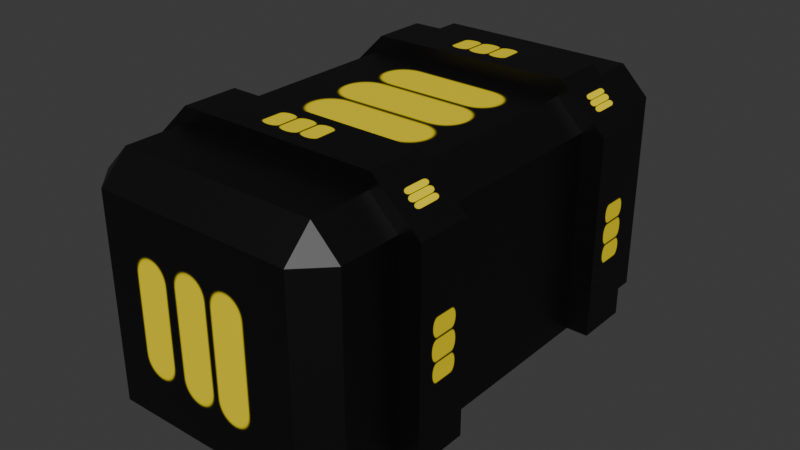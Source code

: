 # Source: medkit.blend  (saved by Blender 4.3.34; exported with 4.5.12 LTS)
import bpy
from mathutils import Matrix  # noqa: F401  (used for matrix-valued properties, if any)

bpy.ops.wm.read_factory_settings(use_empty=True)
scene = bpy.context.scene
scene.name = 'Scene'

# ---- collections
col_collection = bpy.data.collections.new('Collection'); scene.collection.children.link(col_collection)

# ---- images (referenced by path relative to the original .blend; pixels are not part of the script)
import os
ASSET_DIR = os.environ.get("B2B_ASSET_DIR", "")  # directory of the original .blend (textures are referenced by path, not embedded)
HERE = os.path.dirname(os.path.abspath(__file__))  # packed textures are extracted next to this script under _unpacked/

def load_image(name, relpath, width, height, colorspace="sRGB"):
    """Load a texture the original file referenced (path relative to the .blend, or extracted next to this script)."""
    p = next((c for c in (os.path.join(HERE, relpath), os.path.join(ASSET_DIR, relpath)) if relpath and os.path.exists(c)), "")
    if p:
        img = bpy.data.images.load(p, check_existing=True)
        img.name = name
    else:  # same state as the original file: an image datablock whose file is absent (Cycles renders it pink)
        img = bpy.data.images.new(name, width, height)
        img.source = "FILE"
        img.filepath = "//" + (relpath or name)
    img.colorspace_settings.name = colorspace
    return img
img_material_base_color = load_image('Material Base Color', '_unpacked/Material_Base_Color.64de3e6a.png', 1024, 1024, 'sRGB')
img_ammo = load_image('ammo', '_unpacked/ammo.55e30624.png', 1024, 1024, 'sRGB')

# ---- materials (node trees are filled in below, after node groups)
mat_material = bpy.data.materials.new('Material')
mat_material.alpha_threshold = 0.0
mat_material.roughness = 0.5
mat_material.line_color = (0.0, 0.0, 0.0, 1.0)
mat_material_002 = bpy.data.materials.new('Material.002')

# ---- material node trees
mat_material.use_nodes = True; mat_material.node_tree.nodes.clear()
_N = mat_material.node_tree.nodes; _L = mat_material.node_tree.links
n0 = _N.new('ShaderNodeOutputMaterial'); n0.name = 'Material Output'; n0.location = (300, 300)
n1 = _N.new('ShaderNodeBsdfPrincipled'); n1.name = 'Principled BSDF'; n1.location = (10, 300)
n1.inputs[3].default_value = 1.45
n2 = _N.new('ShaderNodeTexImage'); n2.name = 'Image Texture'; n2.location = (-280, 275)
n2.image = img_material_base_color
_L.new(n1.outputs[0], n0.inputs[0])
_L.new(n2.outputs[0], n1.inputs[0])
n0.is_active_output = True
mat_material_002.use_nodes = True; mat_material_002.node_tree.nodes.clear()
_N = mat_material_002.node_tree.nodes; _L = mat_material_002.node_tree.links
n0 = _N.new('ShaderNodeBsdfPrincipled'); n0.name = 'Principled BSDF'; n0.location = (10, 300)
n1 = _N.new('ShaderNodeOutputMaterial'); n1.name = 'Material Output'; n1.location = (300, 300)
n2 = _N.new('ShaderNodeTexImage'); n2.name = 'Image Texture'; n2.location = (-280, 275)
n2.image = img_ammo
_L.new(n0.outputs[0], n1.inputs[0])
_L.new(n2.outputs[0], n0.inputs[0])
n1.is_active_output = True

# ---- world
world_world = bpy.data.worlds.new('World'); scene.world = world_world
world_world.use_nodes = True; world_world.node_tree.nodes.clear()
_N = world_world.node_tree.nodes; _L = world_world.node_tree.links
n0 = _N.new('ShaderNodeOutputWorld'); n0.name = 'World Output'; n0.location = (300, 300)
n1 = _N.new('ShaderNodeBackground'); n1.name = 'Background'; n1.location = (10, 300)
n1.inputs[0].default_value = (0.05088, 0.05088, 0.05088, 1.0)
_L.new(n1.outputs[0], n0.inputs[0])
n0.is_active_output = True
world_world.color = (0.05088, 0.05088, 0.05088)
world_world.sun_shadow_jitter_overblur = 0.0

# ---- meshes
me_cube = bpy.data.meshes.new('Cube')
me_cube.from_pydata([], [], [])
_uv = me_cube.uv_layers.new(name='UVMap')
_uv.uv.foreach_set('vector', [])
me_cube.materials.append(mat_material)
me_cube.use_mirror_vertex_groups = False
me_cube.update()
me_cube_002 = bpy.data.meshes.new('Cube.002')
me_cube_002.from_pydata([(-0.1727, -0.3854, -0.05641), (-0.1727, -0.4351, -0.006729), (-0.2224, -0.3844, -0.006729), (-0.1727, -0.4351, 0.3577), (-0.1727, -0.3854, 0.4073), (-0.2224, -0.3854, 0.3577), (-0.1727, 0.3854, -0.05641), (-0.2221, 0.3906, -0.007948), (-0.1727, 0.4351, -0.006729), (-0.1727, 0.3854, 0.4073), (-0.1727, 0.4351, 0.3577), (-0.2224, 0.3854, 0.3577), (0.1917, -0.3854, -0.05641), (0.2414, -0.3854, -0.006729), (0.1917, -0.4351, -0.006729), (0.1917, -0.3854, 0.4073), (0.1917, -0.4351, 0.3577), (0.2414, -0.3854, 0.3577), (0.1917, 0.3854, -0.05641), (0.1917, 0.4351, -0.006729), (0.2414, 0.3854, -0.006729), (0.1917, 0.3854, 0.4073), (0.2414, 0.3854, 0.3577), (0.1917, 0.4351, 0.3577), (-0.1731, 0.175, 0.4332), (0.1963, 0.2761, 0.3933), (0.1963, 0.2761, 0.436), (-0.1731, 0.175, 0.3904), (0.1963, 0.1774, 0.436), (0.1963, 0.1774, 0.3933), (-0.1731, 0.2738, 0.3904), (-0.173, -0.1738, 0.4344), (-0.173, -0.1738, 0.3916), (0.1955, -0.1769, 0.4353), (0.1955, -0.1769, 0.3925), (-0.173, -0.2725, 0.4344), (-0.173, -0.2725, 0.3916), (0.1955, -0.2757, 0.4353), (0.1955, -0.2757, 0.3925), (0.2364, -0.2747, -0.006769), (0.2791, -0.2747, -0.006769), (0.2374, -0.2755, 0.3587), (0.2801, -0.2755, 0.3587), (0.2364, -0.176, -0.006769), (0.2791, -0.176, -0.006769), (0.2374, -0.1767, 0.3587), (0.2801, -0.1767, 0.3587), (0.2384, 0.1787, -0.006114), (0.2811, 0.1787, -0.006114), (0.2381, 0.1775, 0.358), (0.2809, 0.1775, 0.358), (0.2384, 0.2775, -0.006114), (0.2811, 0.2775, -0.006114), (0.2381, 0.2763, 0.358), (0.2809, 0.2763, 0.358), (-0.2505, -0.2743, -0.006872), (-0.2078, -0.2743, -0.006872), (-0.251, -0.2755, 0.3587), (-0.2083, -0.2755, 0.3587), (-0.2505, -0.1756, -0.006872), (-0.2078, -0.1756, -0.006872), (-0.251, -0.1767, 0.3587), (-0.2083, -0.1767, 0.3587), (-0.2497, 0.1766, -0.007792), (-0.207, 0.1766, -0.007792), (-0.2503, 0.1775, 0.358), (-0.2075, 0.1775, 0.358), (-0.2497, 0.2754, -0.007792), (-0.207, 0.2754, -0.007792), (-0.2503, 0.2763, 0.358), (-0.2075, 0.2763, 0.358), (-0.1731, 0.2738, 0.4332)], [], [(14, 16, 3, 1), (20, 22, 17, 13), (21, 9, 4, 15), (2, 5, 11, 7), (8, 10, 23, 19), (0, 1, 2), (3, 4, 5), (6, 7, 8), (9, 10, 11), (12, 13, 14), (15, 16, 17), (18, 19, 20), (21, 22, 23), (6, 0, 2, 7), (1, 3, 5, 2), (4, 9, 11, 5), (10, 8, 7, 11), (18, 6, 8, 19), (9, 21, 23, 10), (22, 20, 19, 23), (12, 18, 20, 13), (21, 15, 17, 22), (16, 14, 13, 17), (0, 12, 14, 1), (15, 4, 3, 16), (6, 18, 12, 0), (30, 71, 26, 25), (65, 66, 27, 24), (54, 53, 25, 26), (31, 35, 37, 33), (57, 58, 36, 35), (38, 37, 35, 36), (45, 41, 38, 34), (29, 28, 24, 27), (32, 31, 33, 34), (39, 40, 42, 41), (46, 45, 34, 33), (45, 46, 44, 43), (43, 44, 40, 39), (41, 45, 43, 39), (46, 42, 40, 44), (47, 48, 50, 49), (50, 54, 26, 28), (53, 54, 52, 51), (51, 52, 48, 47), (49, 53, 51, 47), (54, 50, 48, 52), (55, 56, 58, 57), (61, 57, 35, 31), (61, 62, 60, 59), (59, 60, 56, 55), (57, 61, 59, 55), (62, 58, 56, 60), (63, 64, 66, 65), (69, 65, 24, 71), (69, 70, 68, 67), (67, 68, 64, 63), (65, 69, 67, 63), (70, 66, 64, 68), (71, 24, 28, 26), (66, 70, 30, 27), (70, 69, 71, 30), (58, 62, 32, 36), (62, 61, 31, 32), (41, 42, 37, 38), (42, 46, 33, 37), (53, 49, 29, 25), (49, 50, 28, 29)])
_uv = me_cube_002.uv_layers.new(name='UVMap')
_uv.uv.foreach_set('vector', [0.4018, 0.7768, 0.5982, 0.7768, 0.5982, 0.9732, 0.4018, 0.9732, 0.4018, 0.5143, 0.5982, 0.5143, 0.5982, 0.7357, 0.4018, 0.7357, 0.6518, 0.5143, 0.8482, 0.5143, 0.8482, 0.7357, 0.6518, 0.7357, 0.4018, 0.01429, 0.5982, 0.01429, 0.5982, 0.2357, 0.4018, 0.2357, 0.4018, 0.2768, 0.5982, 0.2768, 0.5982, 0.4732, 0.4018, 0.4732, 0.375, 0.01429, 0.4018, 0.0, 0.4018, 0.01429, 0.5982, 0.0, 0.625, 0.01429, 0.5982, 0.01429, 0.375, 0.2357, 0.4018, 0.2357, 0.4018, 0.25, 0.625, 0.2357, 0.5982, 0.25, 0.5982, 0.2357, 0.375, 0.7768, 0.4018, 0.75, 0.4018, 0.7768, 0.625, 0.7768, 0.5982, 0.7768, 0.5982, 0.75, 0.375, 0.4732, 0.4018, 0.4732, 0.4018, 0.5, 0.625, 0.4732, 0.5982, 0.5, 0.5982, 0.4732, 0.375, 0.2357, 0.375, 0.01429, 0.4018, 0.01429, 0.4018, 0.2357, 0.4018, 0.0, 0.5982, 0.0, 0.5982, 0.01429, 0.4018, 0.01429, 0.625, 0.01429, 0.625, 0.2357, 0.5982, 0.2357, 0.5982, 0.01429, 0.5982, 0.2768, 0.4018, 0.2768, 0.4018, 0.2357, 0.5982, 0.2357, 0.375, 0.4732, 0.375, 0.2768, 0.4018, 0.2768, 0.4018, 0.4732, 0.625, 0.2768, 0.625, 0.4732, 0.5982, 0.4732, 0.5982, 0.2768, 0.5982, 0.5143, 0.4018, 0.5143, 0.4018, 0.4732, 0.5982, 0.4732, 0.3482, 0.7357, 0.3482, 0.5143, 0.4018, 0.5143, 0.4018, 0.7357, 0.6518, 0.5143, 0.6518, 0.7357, 0.5982, 0.7357, 0.5982, 0.5143, 0.5982, 0.7768, 0.4018, 0.7768, 0.4018, 0.7357, 0.5982, 0.7357, 0.375, 0.9732, 0.375, 0.7768, 0.4018, 0.7768, 0.4018, 0.9732, 0.625, 0.7768, 0.625, 0.9732, 0.5982, 0.9732, 0.5982, 0.7768, 0.1518, 0.5143, 0.3482, 0.5143, 0.3482, 0.7357, 0.1518, 0.7357, 0.375, 0.5, 0.625, 0.5, 0.625, 0.75, 0.375, 0.75, 0.375, 0.25, 0.625, 0.25, 0.375, 0.25, 0.625, 0.25, 0.625, 0.5, 0.375, 0.5, 0.375, 0.75, 0.625, 0.75, 0.625, 0.5, 0.875, 0.5, 0.875, 0.75, 0.625, 0.75, 0.375, 0.25, 0.625, 0.25, 0.375, 0.25, 0.625, 0.25, 0.375, 0.0, 0.625, 0.0, 0.625, 0.25, 0.375, 0.25, 0.375, 0.5, 0.125, 0.5, 0.375, 0.0, 0.375, 0.75, 0.375, 0.0, 0.625, 0.0, 0.625, 0.25, 0.375, 0.25, 0.375, 0.5, 0.625, 0.5, 0.625, 0.75, 0.375, 0.75, 0.375, 0.0, 0.625, 0.0, 0.625, 0.25, 0.375, 0.25, 0.625, 0.5, 0.375, 0.5, 0.375, 0.75, 0.625, 0.75, 0.375, 0.5, 0.625, 0.5, 0.625, 0.75, 0.375, 0.75, 0.375, 0.75, 0.625, 0.75, 0.625, 1.0, 0.375, 1.0, 0.125, 0.5, 0.375, 0.5, 0.375, 0.75, 0.125, 0.75, 0.625, 0.5, 0.875, 0.5, 0.875, 0.75, 0.625, 0.75, 0.375, 0.0, 0.625, 0.0, 0.625, 0.25, 0.375, 0.25, 0.875, 0.5, 0.625, 0.5, 0.625, 0.75, 0.875, 0.75, 0.375, 0.5, 0.625, 0.5, 0.625, 0.75, 0.375, 0.75, 0.375, 0.75, 0.625, 0.75, 0.625, 1.0, 0.375, 1.0, 0.125, 0.5, 0.375, 0.5, 0.375, 0.75, 0.125, 0.75, 0.625, 0.5, 0.875, 0.5, 0.875, 0.75, 0.625, 0.75, 0.375, 0.0, 0.625, 0.0, 0.625, 0.25, 0.375, 0.25, 0.375, 0.5, 0.125, 0.5, 0.875, 0.5, 0.625, 0.5, 0.375, 0.5, 0.625, 0.5, 0.625, 0.75, 0.375, 0.75, 0.375, 0.75, 0.625, 0.75, 0.625, 1.0, 0.375, 1.0, 0.125, 0.5, 0.375, 0.5, 0.375, 0.75, 0.125, 0.75, 0.625, 0.5, 0.875, 0.5, 0.875, 0.75, 0.625, 0.75, 0.375, 0.0, 0.625, 0.0, 0.625, 0.25, 0.375, 0.25, 0.375, 0.5, 0.125, 0.5, 0.875, 0.5, 0.625, 0.5, 0.375, 0.5, 0.625, 0.5, 0.625, 0.75, 0.375, 0.75, 0.375, 0.75, 0.625, 0.75, 0.625, 1.0, 0.375, 1.0, 0.125, 0.5, 0.375, 0.5, 0.375, 0.75, 0.125, 0.75, 0.625, 0.5, 0.875, 0.5, 0.875, 0.75, 0.625, 0.75, 0.625, 0.5, 0.875, 0.5, 0.875, 0.75, 0.625, 0.75, 0.875, 0.5, 0.625, 0.5, 0.375, 0.5, 0.375, 0.25, 0.625, 0.5, 0.375, 0.5, 0.625, 0.5, 0.375, 0.5, 0.875, 0.5, 0.625, 0.5, 0.375, 0.5, 0.375, 0.25, 0.625, 0.5, 0.375, 0.5, 0.625, 0.5, 0.375, 0.5, 0.375, 0.25, 0.625, 0.25, 0.625, 0.0, 0.375, 0.0, 0.875, 0.5, 0.625, 0.5, 0.625, 0.75, 0.875, 0.75, 0.375, 0.5, 0.125, 0.5, 0.375, 0.0, 0.375, 0.75, 0.375, 0.25, 0.625, 0.25, 0.625, 0.0, 0.375, 0.0])
_ca = me_cube_002.color_attributes.new('Attribute', 'BYTE_COLOR', 'CORNER')
_ca.data.foreach_set('color', [1.0, 1.0, 1.0, 1.0, 1.0, 1.0, 1.0, 1.0, 1.0, 1.0, 1.0, 1.0, 1.0, 1.0, 1.0, 1.0, 1.0, 1.0, 1.0, 1.0, 1.0, 1.0, 1.0, 1.0, 1.0, 1.0, 1.0, 1.0, 1.0, 1.0, 1.0, 1.0, 1.0, 1.0, 1.0, 1.0, 1.0, 1.0, 1.0, 1.0, 1.0, 1.0, 1.0, 1.0, 1.0, 1.0, 1.0, 1.0, 1.0, 1.0, 1.0, 1.0, 1.0, 1.0, 1.0, 1.0, 1.0, 1.0, 1.0, 1.0, 1.0, 1.0, 1.0, 1.0, 1.0, 1.0, 1.0, 1.0, 1.0, 1.0, 1.0, 1.0, 1.0, 1.0, 1.0, 1.0, 1.0, 1.0, 1.0, 1.0, 1.0, 1.0, 1.0, 1.0, 1.0, 1.0, 1.0, 1.0, 1.0, 1.0, 1.0, 1.0, 1.0, 1.0, 1.0, 1.0, 1.0, 1.0, 1.0, 1.0, 1.0, 1.0, 1.0, 1.0, 1.0, 1.0, 1.0, 1.0, 1.0, 1.0, 1.0, 1.0, 1.0, 1.0, 1.0, 1.0, 1.0, 1.0, 1.0, 1.0, 1.0, 1.0, 1.0, 1.0, 1.0, 1.0, 1.0, 1.0, 1.0, 1.0, 1.0, 1.0, 1.0, 1.0, 1.0, 1.0, 1.0, 1.0, 1.0, 1.0, 1.0, 1.0, 1.0, 1.0, 1.0, 1.0, 1.0, 1.0, 1.0, 1.0, 1.0, 1.0, 1.0, 1.0, 1.0, 1.0, 1.0, 1.0, 1.0, 1.0, 1.0, 1.0, 1.0, 1.0, 1.0, 1.0, 1.0, 1.0, 1.0, 1.0, 1.0, 1.0, 1.0, 1.0, 1.0, 1.0, 1.0, 1.0, 1.0, 1.0, 1.0, 1.0, 1.0, 1.0, 1.0, 1.0, 1.0, 1.0, 1.0, 1.0, 1.0, 1.0, 1.0, 1.0, 1.0, 1.0, 1.0, 1.0, 1.0, 1.0, 1.0, 1.0, 1.0, 1.0, 1.0, 1.0, 1.0, 1.0, 1.0, 1.0, 1.0, 1.0, 1.0, 1.0, 1.0, 1.0, 1.0, 1.0, 1.0, 1.0, 1.0, 1.0, 1.0, 1.0, 1.0, 1.0, 1.0, 1.0, 1.0, 1.0, 1.0, 1.0, 1.0, 1.0, 1.0, 1.0, 1.0, 1.0, 1.0, 1.0, 1.0, 1.0, 1.0, 1.0, 1.0, 1.0, 1.0, 1.0, 1.0, 1.0, 1.0, 1.0, 1.0, 1.0, 1.0, 1.0, 1.0, 1.0, 1.0, 1.0, 1.0, 1.0, 1.0, 1.0, 1.0, 1.0, 1.0, 1.0, 1.0, 1.0, 1.0, 1.0, 1.0, 1.0, 1.0, 1.0, 1.0, 1.0, 1.0, 1.0, 1.0, 1.0, 1.0, 1.0, 1.0, 1.0, 1.0, 1.0, 1.0, 1.0, 1.0, 1.0, 1.0, 1.0, 1.0, 1.0, 1.0, 1.0, 1.0, 1.0, 1.0, 1.0, 1.0, 1.0, 1.0, 1.0, 1.0, 1.0, 1.0, 1.0, 1.0, 1.0, 1.0, 1.0, 1.0, 1.0, 1.0, 1.0, 1.0, 1.0, 1.0, 1.0, 1.0, 1.0, 1.0, 1.0, 1.0, 1.0, 1.0, 1.0, 1.0, 1.0, 1.0, 1.0, 1.0, 1.0, 1.0, 1.0, 1.0, 1.0, 1.0, 1.0, 1.0, 1.0, 1.0, 1.0, 1.0, 1.0, 1.0, 1.0, 1.0, 1.0, 1.0, 1.0, 1.0, 1.0, 1.0, 1.0, 1.0, 1.0, 1.0, 1.0, 1.0, 1.0, 1.0, 1.0, 1.0, 1.0, 1.0, 1.0, 1.0, 1.0, 1.0, 1.0, 1.0, 1.0, 1.0, 1.0, 1.0, 1.0, 1.0, 1.0, 1.0, 1.0, 1.0, 0.0, 0.004025, 1.0, 1.0, 0.0, 0.004025, 1.0, 1.0, 0.0, 0.004025, 1.0, 1.0, 0.0, 0.004025, 1.0, 1.0, 0.0, 0.004025, 1.0, 1.0, 0.0, 0.004025, 1.0, 1.0, 0.0, 0.004025, 1.0, 1.0, 0.0, 0.004025, 1.0, 1.0, 0.0, 0.004025, 1.0, 1.0, 0.0, 0.004025, 1.0, 1.0, 0.0, 0.004025, 1.0, 1.0, 0.0, 0.004025, 1.0, 1.0, 0.0, 0.004025, 1.0, 1.0, 0.0, 0.004025, 1.0, 1.0, 0.0, 0.004025, 1.0, 1.0, 0.006995, 0.009134, 1.0, 1.0, 0.0, 0.004025, 1.0, 1.0, 0.0, 0.004025, 1.0, 1.0, 0.07619, 0.07819, 1.0, 1.0, 0.0, 0.004025, 1.0, 1.0, 0.0, 0.004025, 1.0, 1.0, 0.0, 0.004025, 1.0, 1.0, 0.0, 0.004025, 1.0, 1.0, 0.07619, 0.07819, 1.0, 1.0, 0.0, 0.004025, 1.0, 1.0, 0.0, 0.004025, 1.0, 1.0, 0.0, 0.004025, 1.0, 1.0, 0.001821, 0.004391, 1.0, 1.0, 0.0, 0.004025, 1.0, 1.0, 0.0, 0.004025, 1.0, 1.0, 0.0, 0.004025, 1.0, 1.0, 0.0, 0.004025, 1.0, 1.0, 0.0, 0.004025, 1.0, 1.0, 0.0, 0.004025, 1.0, 1.0, 0.006995, 0.009134, 1.0, 1.0, 0.001821, 0.004391, 1.0, 1.0, 0.0, 0.004025, 1.0, 1.0, 0.0, 0.004025, 1.0, 1.0, 0.0, 0.004025, 1.0, 1.0, 0.0, 0.004025, 1.0, 1.0, 0.0, 0.004025, 1.0, 1.0, 0.0, 0.004025, 1.0, 1.0, 0.001821, 0.004391, 1.0, 1.0, 0.006995, 0.009134, 1.0, 1.0, 0.0, 0.004025, 1.0, 1.0, 0.0, 0.004025, 1.0, 1.0, 0.0, 0.004025, 1.0, 1.0, 0.03955, 0.04092, 1.0, 1.0, 0.03955, 0.04092, 1.0, 1.0, 0.0, 0.004025, 1.0, 1.0, 0.0, 0.004025, 1.0, 1.0, 0.0, 0.004025, 1.0, 1.0, 0.0, 0.004025, 1.0, 1.0, 0.0, 0.004025, 1.0, 1.0, 0.03955, 0.04092, 1.0, 1.0, 0.0, 0.004025, 1.0, 1.0, 0.0, 0.004025, 1.0, 1.0, 0.0, 0.004025, 1.0, 1.0, 0.0, 0.004025, 1.0, 1.0, 0.0, 0.004025, 1.0, 1.0, 0.0, 0.004025, 1.0, 1.0, 0.0, 0.004025, 1.0, 1.0, 0.0, 0.004025, 1.0, 1.0, 0.0, 0.004025, 1.0, 1.0, 0.0, 0.004025, 1.0, 1.0, 0.0, 0.004025, 1.0, 1.0, 0.0, 0.004025, 1.0, 1.0, 0.0, 0.004025, 1.0, 1.0, 0.0, 0.004025, 1.0, 1.0, 0.0, 0.004025, 1.0, 1.0, 0.0, 0.004025, 1.0, 1.0, 0.0, 0.004025, 1.0, 1.0, 0.0, 0.004025, 1.0, 1.0, 0.0, 0.004025, 1.0, 1.0, 0.0, 0.004025, 1.0, 1.0, 0.0, 0.004025, 1.0, 1.0, 0.0, 0.004025, 1.0, 1.0, 0.0, 0.004025, 1.0, 1.0, 0.0, 0.004025, 1.0, 1.0, 0.0, 0.004025, 1.0, 1.0, 0.0, 0.004025, 1.0, 1.0, 0.0, 0.004025, 1.0, 1.0, 0.0, 0.004025, 1.0, 1.0, 0.0, 0.004025, 1.0, 1.0, 0.0, 0.004025, 1.0, 1.0, 0.0, 0.004025, 1.0, 1.0, 0.0, 0.004025, 1.0, 1.0, 0.0, 0.004025, 1.0, 1.0, 0.0, 0.004025, 1.0, 1.0, 0.0, 0.004025, 1.0, 1.0, 0.0, 0.004025, 1.0, 1.0, 0.0, 0.004025, 1.0, 1.0, 0.0, 0.004025, 1.0, 1.0, 0.0, 0.004025, 1.0, 1.0, 0.0, 0.004025, 1.0, 1.0, 0.0, 0.004025, 1.0, 1.0, 0.0, 0.004025, 1.0, 1.0, 0.0, 0.004025, 1.0, 1.0, 0.0, 0.004025, 1.0, 1.0, 0.0, 0.004025, 1.0, 1.0, 0.0, 0.004025, 1.0, 1.0, 0.0, 0.004025, 1.0, 1.0, 0.0, 0.004025, 1.0, 1.0, 0.0, 0.004025, 1.0, 1.0, 0.0, 0.004025, 1.0, 1.0, 0.0, 0.004025, 1.0, 1.0, 0.0, 0.004025, 1.0, 1.0, 0.0, 0.004025, 1.0, 1.0, 0.0, 0.004025, 1.0, 1.0, 0.06301, 0.0648, 1.0, 1.0, 0.0, 0.004025, 1.0, 1.0, 0.0, 0.004025, 1.0, 1.0, 0.005605, 0.008023, 1.0, 1.0, 0.0, 0.004025, 1.0, 1.0, 0.0, 0.004025, 1.0, 1.0, 0.0, 0.004025, 1.0, 1.0, 0.005605, 0.008023, 1.0, 1.0, 0.02519, 0.02624, 1.0, 1.0, 0.02416, 0.02624, 1.0, 1.0, 0.0, 0.004025, 1.0, 1.0, 0.0, 0.004025, 1.0, 1.0, 0.02416, 0.02624, 1.0, 1.0, 0.06301, 0.0648, 1.0, 1.0, 0.0, 0.004025, 1.0, 1.0, 0.0, 0.004025, 1.0, 1.0, 0.005605, 0.008023, 1.0, 1.0, 0.0, 0.004025, 1.0, 1.0, 0.0, 0.004025, 1.0, 1.0, 0.02519, 0.02624, 1.0, 1.0, 0.0, 0.004025, 1.0, 1.0, 0.06301, 0.0648, 1.0, 1.0, 0.02416, 0.02624, 1.0, 1.0, 0.0, 0.004025, 1.0, 1.0, 0.0, 0.004025, 1.0, 1.0, 0.0, 0.004025, 1.0, 1.0, 0.0, 0.004025, 1.0, 1.0, 0.0, 0.004025, 1.0, 1.0, 0.02519, 0.02624, 1.0, 1.0, 0.0, 0.004025, 1.0, 1.0, 0.0, 0.004025, 1.0, 1.0, 0.02519, 0.02624, 1.0, 1.0, 0.005605, 0.008023, 1.0, 1.0, 0.0, 0.004025, 1.0, 1.0, 0.0, 0.004025, 1.0, 1.0, 0.0, 0.004025, 1.0, 1.0, 0.0, 0.004025, 1.0, 1.0, 0.0, 0.004025, 1.0, 1.0, 0.07619, 0.07819, 1.0, 1.0, 0.0, 0.004025, 1.0, 1.0, 0.0, 0.004025, 1.0, 1.0, 0.0, 0.004025, 1.0, 1.0, 0.0, 0.004025, 1.0, 1.0, 0.0, 0.004025, 1.0, 1.0, 0.0, 0.004025, 1.0, 1.0, 0.0, 0.004025, 1.0, 1.0, 0.0, 0.004025, 1.0, 1.0, 0.0, 0.004025, 1.0, 1.0, 0.0, 0.004025, 1.0, 1.0, 0.006995, 0.009134, 1.0, 1.0, 0.0, 0.004025, 1.0, 1.0, 0.0, 0.004025, 1.0, 1.0, 0.0, 0.004025, 1.0, 1.0, 0.0, 0.004025, 1.0, 1.0, 0.0, 0.004025, 1.0, 1.0, 0.0, 0.004025, 1.0, 1.0, 0.0, 0.004025, 1.0, 1.0, 0.0, 0.004025, 1.0, 1.0, 0.0, 0.004025, 1.0])
me_cube_002.materials.append(mat_material_002)
me_cube_002.use_mirror_y = True
me_cube_002.update()

# ---- objects
ob_cube = bpy.data.objects.new('Cube', me_cube)
ob_cube_001 = bpy.data.objects.new('Cube.001', me_cube_002)

# ---- transforms, parenting, visibility, modifiers, constraints
ob_cube.location = (0.0, 0.0, 0.0)
ob_cube.lock_rotations_4d = False
ob_cube.empty_display_type = 'ARROWS'
ob_cube.lineart.crease_threshold = 0.0
ob_cube_001.location = (0.0, 0.0, 0.0)
ob_cube_001.use_mesh_mirror_y = True

# ---- collection membership
col_collection.objects.link(ob_cube)
col_collection.objects.link(ob_cube_001)

# ---- scene / render settings (as saved in the file)
scene.frame_start = 1; scene.frame_end = 250; scene.frame_set(1)
scene.render.engine = 'BLENDER_EEVEE_NEXT'
bpy.context.view_layer.update()

# ---- added for rendering (the .blend has no active camera and no usable light): camera, sun
cam_auto = bpy.data.cameras.new('AutoCamera')
cam_auto.lens = 50.0
cam_auto.sensor_width = 36.0
cam_auto.clip_end = 1000.0
ob_auto_camera = bpy.data.objects.new('AutoCamera', cam_auto)
scene.collection.objects.link(ob_auto_camera)
ob_auto_camera.location = (1.063, -1.25754, 1.02817)
ob_auto_camera.rotation_euler = (1.09748, -7.21219e-08, 0.694738)
scene.camera = ob_auto_camera
light_auto_sun = bpy.data.lights.new('AutoSun', 'SUN')
light_auto_sun.energy = 3.0
light_auto_sun.angle = 0.0523599
ob_auto_sun = bpy.data.objects.new('AutoSun', light_auto_sun)
scene.collection.objects.link(ob_auto_sun)
ob_auto_sun.rotation_euler = (0.872665, 0.174533, 0.523599)
bpy.context.view_layer.update()
